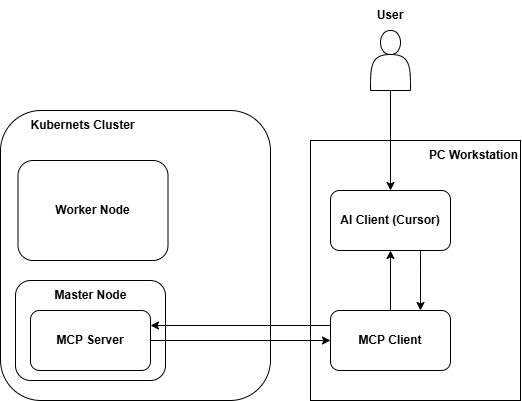

The diagram above was exported from draw.io. Its source (the exported page's mxGraphModel, read from the mxfile embedded in the PNG):
<mxGraphModel dx="3143" dy="820" grid="1" gridSize="10" guides="1" tooltips="1" connect="1" arrows="1" fold="1" page="1" pageScale="1" pageWidth="827" pageHeight="1169" math="0" shadow="0">
  <root>
    <mxCell id="0" />
    <mxCell id="1" parent="0" />
    <mxCell id="2" parent="1" style="rounded=1;whiteSpace=wrap;html=1;" value="" vertex="1">
      <mxGeometry height="290" width="270" x="-1430" y="720" as="geometry" />
    </mxCell>
    <mxCell id="3" parent="1" style="rounded=1;whiteSpace=wrap;html=1;" value="" vertex="1">
      <mxGeometry height="100" width="150" x="-1415" y="890" as="geometry" />
    </mxCell>
    <mxCell id="4" parent="1" style="rounded=1;whiteSpace=wrap;html=1;" value="&lt;b&gt;MCP Server&lt;/b&gt;" vertex="1">
      <mxGeometry height="60" width="120" x="-1400" y="920" as="geometry" />
    </mxCell>
    <mxCell id="5" parent="1" style="rounded=0;whiteSpace=wrap;html=1;" value="" vertex="1">
      <mxGeometry height="260" width="210" x="-1120" y="750" as="geometry" />
    </mxCell>
    <mxCell id="6" edge="1" parent="1" source="8" style="edgeStyle=orthogonalEdgeStyle;rounded=0;orthogonalLoop=1;jettySize=auto;html=1;entryX=1;entryY=0.25;entryDx=0;entryDy=0;exitX=0;exitY=0.25;exitDx=0;exitDy=0;" target="4">
      <mxGeometry relative="1" as="geometry" />
    </mxCell>
    <mxCell id="7" edge="1" parent="1" source="8" style="edgeStyle=orthogonalEdgeStyle;rounded=0;orthogonalLoop=1;jettySize=auto;html=1;entryX=0.5;entryY=1;entryDx=0;entryDy=0;" target="10">
      <mxGeometry relative="1" as="geometry" />
    </mxCell>
    <mxCell id="8" parent="1" style="rounded=1;whiteSpace=wrap;html=1;" value="&lt;b&gt;MCP Client&lt;/b&gt;" vertex="1">
      <mxGeometry height="60" width="120" x="-1100" y="920" as="geometry" />
    </mxCell>
    <mxCell id="9" edge="1" parent="1" source="10" style="edgeStyle=orthogonalEdgeStyle;rounded=0;orthogonalLoop=1;jettySize=auto;html=1;entryX=0.75;entryY=0;entryDx=0;entryDy=0;" target="8">
      <mxGeometry relative="1" as="geometry">
        <Array as="points">
          <mxPoint x="-1010" y="880" />
          <mxPoint x="-1010" y="880" />
        </Array>
      </mxGeometry>
    </mxCell>
    <mxCell id="10" parent="1" style="rounded=1;whiteSpace=wrap;html=1;" value="&lt;b&gt;AI Client (Cursor)&lt;/b&gt;" vertex="1">
      <mxGeometry height="60" width="120" x="-1100" y="800" as="geometry" />
    </mxCell>
    <mxCell id="11" edge="1" parent="1" source="10" style="edgeStyle=orthogonalEdgeStyle;rounded=0;orthogonalLoop=1;jettySize=auto;html=1;exitX=0.5;exitY=1;exitDx=0;exitDy=0;" target="10">
      <mxGeometry relative="1" as="geometry" />
    </mxCell>
    <mxCell id="12" edge="1" parent="1" source="4" style="edgeStyle=orthogonalEdgeStyle;rounded=0;orthogonalLoop=1;jettySize=auto;html=1;entryX=0;entryY=0.5;entryDx=0;entryDy=0;" target="8">
      <mxGeometry relative="1" as="geometry" />
    </mxCell>
    <mxCell id="13" edge="1" parent="1" source="14" style="edgeStyle=orthogonalEdgeStyle;rounded=0;orthogonalLoop=1;jettySize=auto;html=1;entryX=0.5;entryY=0;entryDx=0;entryDy=0;" target="10">
      <mxGeometry relative="1" as="geometry" />
    </mxCell>
    <mxCell id="14" parent="1" style="shape=actor;whiteSpace=wrap;html=1;" value="" vertex="1">
      <mxGeometry height="60" width="40" x="-1060" y="640" as="geometry" />
    </mxCell>
    <mxCell id="15" parent="1" style="text;html=1;whiteSpace=wrap;strokeColor=none;fillColor=none;align=center;verticalAlign=middle;rounded=0;fontStyle=1" value="User" vertex="1">
      <mxGeometry height="30" width="60" x="-1070" y="610" as="geometry" />
    </mxCell>
    <mxCell id="16" parent="1" style="text;html=1;whiteSpace=wrap;strokeColor=none;fillColor=none;align=center;verticalAlign=middle;rounded=0;fontStyle=1" value="Kubernets Cluster" vertex="1">
      <mxGeometry height="30" width="155" x="-1425" y="720" as="geometry" />
    </mxCell>
    <mxCell id="17" parent="1" style="text;html=1;whiteSpace=wrap;strokeColor=none;fillColor=none;align=center;verticalAlign=middle;rounded=0;fontStyle=1" value="Master Node" vertex="1">
      <mxGeometry height="30" width="155" x="-1417.5" y="890" as="geometry" />
    </mxCell>
    <mxCell id="18" parent="1" style="rounded=1;whiteSpace=wrap;html=1;" value="" vertex="1">
      <mxGeometry height="100" width="150" x="-1412.5" y="770" as="geometry" />
    </mxCell>
    <mxCell id="19" parent="1" style="text;html=1;whiteSpace=wrap;strokeColor=none;fillColor=none;align=center;verticalAlign=middle;rounded=0;fontStyle=1" value="Worker Node" vertex="1">
      <mxGeometry height="30" width="155" x="-1415" y="805" as="geometry" />
    </mxCell>
    <mxCell id="20" parent="1" style="text;html=1;whiteSpace=wrap;strokeColor=none;fillColor=none;align=right;verticalAlign=middle;rounded=0;fontStyle=1" value="PC Workstation" vertex="1">
      <mxGeometry height="30" width="155" x="-1065" y="750" as="geometry" />
    </mxCell>
  </root>
</mxGraphModel>